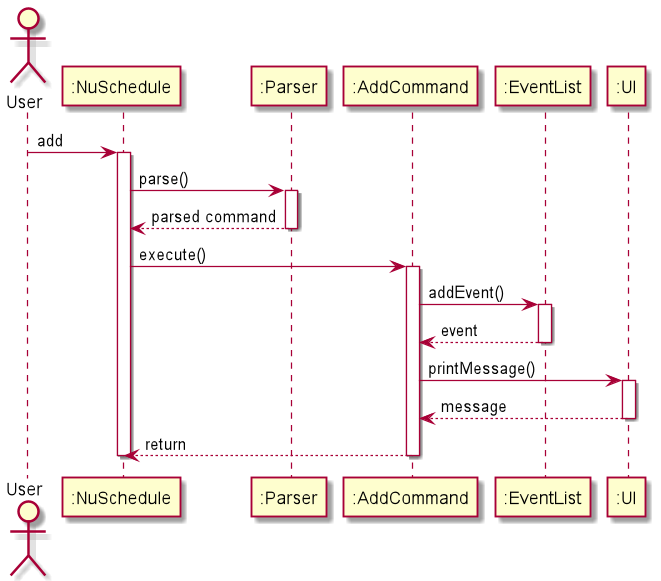

The diagram above was rendered by PlantUML. Its source (embedded in the PNG):
@startuml
actor User


User -> ":NuSchedule" ++ : add
":NuSchedule" -> ":Parser" ++ : parse()
":Parser" --> ":NuSchedule" -- : parsed command
":NuSchedule" -> ":AddCommand" ++ : execute()
":AddCommand" -> ":EventList" ++ : addEvent()
":EventList" --> ":AddCommand" -- : event
":AddCommand" -> ":UI" ++ : printMessage()
":UI" --> ":AddCommand" -- : message
":AddCommand" --> ":NuSchedule" -- : return

deactivate ":NuSchedule"
@enduml